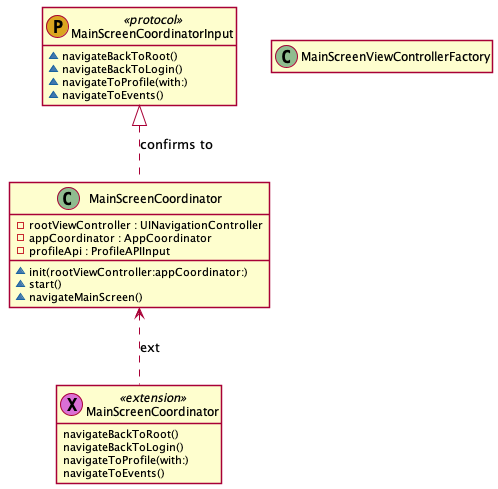

The diagram above was rendered by PlantUML. Its source (embedded in the PNG):
@startuml
' STYLE START
hide empty members
skinparam shadowing false
' STYLE END


class "MainScreenCoordinatorInput" as MainScreenCoordinatorInput << (P, GoldenRod) protocol >> { 
  ~navigateBackToRoot()
  ~navigateBackToLogin()
  ~navigateToProfile(with:)
  ~navigateToEvents() 
}
class "MainScreenCoordinator" as MainScreenCoordinator << (C, DarkSeaGreen) >> { 
  -rootViewController : UINavigationController
  -appCoordinator : AppCoordinator
  -profileApi : ProfileAPIInput
  ~init(rootViewController:appCoordinator:)
  ~start()
  ~navigateMainScreen() 
}
class "MainScreenCoordinator" as MainScreenCoordinator0 << (X, Orchid) extension >> { 
  navigateBackToRoot()
  navigateBackToLogin()
  navigateToProfile(with:)
  navigateToEvents() 
}
class "MainScreenViewControllerFactory" as MainScreenViewControllerFactory << (C, DarkSeaGreen) >> {  
}
MainScreenCoordinatorInput <|.. MainScreenCoordinator : confirms to
MainScreenCoordinator <.. MainScreenCoordinator0 : ext
@enduml